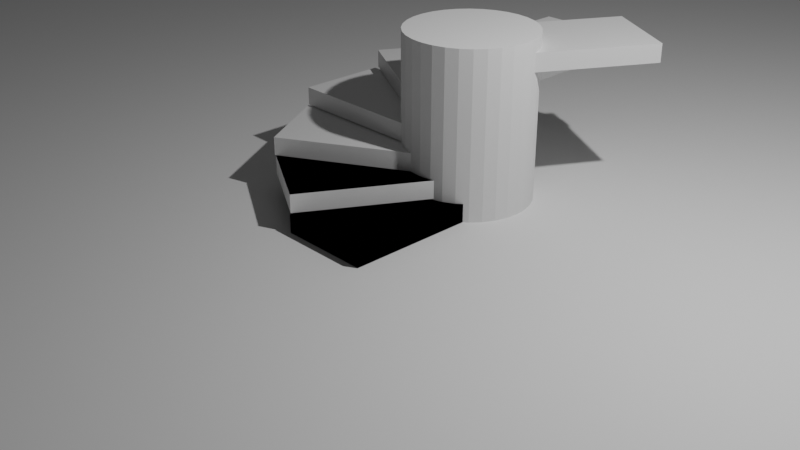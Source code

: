 # Source: Caracol_Stairs.blend  (saved by Blender 3.1.7; exported with 4.5.12 LTS)
import bpy
from mathutils import Matrix  # noqa: F401  (used for matrix-valued properties, if any)

bpy.ops.wm.read_factory_settings(use_empty=True)
scene = bpy.context.scene
scene.name = 'Scene'

# ---- collections
col_collection = bpy.data.collections.new('Collection'); scene.collection.children.link(col_collection)
col_stairs = bpy.data.collections.new('Stairs'); scene.collection.children.link(col_stairs)

# ---- materials (node trees are filled in below, after node groups)
mat_material = bpy.data.materials.new('Material')
mat_material.alpha_threshold = 0.0
mat_material.use_transparent_shadow = False
mat_material.line_color = (0.0, 0.0, 0.0, 1.0)

# ---- material node trees
mat_material.use_nodes = True; mat_material.node_tree.nodes.clear()
_N = mat_material.node_tree.nodes; _L = mat_material.node_tree.links
n0 = _N.new('ShaderNodeOutputMaterial'); n0.name = 'Material Output'; n0.location = (300, 300)
n1 = _N.new('ShaderNodeBsdfPrincipled'); n1.name = 'Principled BSDF'; n1.location = (10, 300)
n1.distribution = 'GGX'
n1.subsurface_method = 'RANDOM_WALK_SKIN'
n1.inputs[2].default_value = 0.4
n1.inputs[3].default_value = 1.45
n1.inputs[27].default_value = (0.0, 0.0, 0.0, 1.0)
n1.inputs[28].default_value = 1.0
_L.new(n1.outputs[0], n0.inputs[0])
n0.is_active_output = True

# ---- world
world_world = bpy.data.worlds.new('World'); scene.world = world_world
world_world.use_nodes = True; world_world.node_tree.nodes.clear()
_N = world_world.node_tree.nodes; _L = world_world.node_tree.links
n0 = _N.new('ShaderNodeOutputWorld'); n0.name = 'World Output'; n0.location = (300, 300)
n1 = _N.new('ShaderNodeBackground'); n1.name = 'Background'; n1.location = (10, 300)
n1.inputs[0].default_value = (0.05088, 0.05088, 0.05088, 1.0)
_L.new(n1.outputs[0], n0.inputs[0])
n0.is_active_output = True
world_world.color = (0.05088, 0.05088, 0.05088)
world_world.use_sun_shadow = False
world_world.sun_shadow_jitter_overblur = 0.0

# ---- cameras
cam_camera = bpy.data.cameras.new('Camera')
cam_camera.clip_end = 100.0
cam_camera.ortho_scale = 7.314

# ---- lights
light_light = bpy.data.lights.new('Light', 'POINT')
light_light.transmission_factor = 0.0
light_light.energy = 1000.0
light_light.shadow_soft_size = 0.1
light_light.shadow_maximum_resolution = 0.006
light_light.use_absolute_resolution = True

# ---- meshes
me_plane = bpy.data.meshes.new('Plane')
me_plane.from_pydata([(-1.0, -1.0, 0.0), (1.0, -1.0, 0.0), (-1.0, 1.0, 0.0), (1.0, 1.0, 0.0)], [], [(0, 1, 3, 2)])
_uv = me_plane.uv_layers.new(name='UVMap')
_uv.uv.foreach_set('vector', [0.0, 0.0, 1.0, 0.0, 1.0, 1.0, 0.0, 1.0])
me_plane.use_remesh_fix_poles = True
me_plane.use_remesh_preserve_attributes = False
me_plane.update()
me_cylinder = bpy.data.meshes.new('Cylinder')
me_cylinder.from_pydata([(0.0, 0.7017, 1.299), (0.0, 0.7017, -1.299), (0.1369, 0.6882, 1.299), (0.1369, 0.6882, -1.299), (0.2685, 0.6483, 1.299), (0.2685, 0.6483, -1.299), (0.3898, 0.5834, 1.299), (0.3898, 0.5834, -1.299), (0.4962, 0.4962, 1.299), (0.4962, 0.4962, -1.299), (0.5834, 0.3898, 1.299), (0.5834, 0.3898, -1.299), (0.6483, 0.2685, 1.299), (0.6483, 0.2685, -1.299), (0.6882, 0.1369, 1.299), (0.6882, 0.1369, -1.299), (0.7017, -3.067e-08, 1.299), (0.7017, -3.067e-08, -1.299), (0.6882, -0.1369, 1.299), (0.6882, -0.1369, -1.299), (0.6483, -0.2685, 1.299), (0.6483, -0.2685, -1.299), (0.5834, -0.3898, 1.299), (0.5834, -0.3898, -1.299), (0.4962, -0.4962, 1.299), (0.4962, -0.4962, -1.299), (0.3898, -0.5834, 1.299), (0.3898, -0.5834, -1.299), (0.2685, -0.6483, 1.299), (0.2685, -0.6483, -1.299), (0.1369, -0.6882, 1.299), (0.1369, -0.6882, -1.299), (-6.135e-08, -0.7017, 1.299), (-6.135e-08, -0.7017, -1.299), (-0.1369, -0.6882, 1.299), (-0.1369, -0.6882, -1.299), (-0.2685, -0.6483, 1.299), (-0.2685, -0.6483, -1.299), (-0.3898, -0.5834, 1.299), (-0.3898, -0.5834, -1.299), (-0.4962, -0.4962, 1.299), (-0.4962, -0.4962, -1.299), (-0.5834, -0.3898, 1.299), (-0.5834, -0.3898, -1.299), (-0.6483, -0.2685, 1.299), (-0.6483, -0.2685, -1.299), (-0.6882, -0.1369, 1.299), (-0.6882, -0.1369, -1.299), (-0.7017, 8.368e-09, 1.299), (-0.7017, 8.368e-09, -1.299), (-0.6882, 0.1369, 1.299), (-0.6882, 0.1369, -1.299), (-0.6483, 0.2685, 1.299), (-0.6483, 0.2685, -1.299), (-0.5834, 0.3898, 1.299), (-0.5834, 0.3898, -1.299), (-0.4962, 0.4962, 1.299), (-0.4962, 0.4962, -1.299), (-0.3898, 0.5834, 1.299), (-0.3898, 0.5834, -1.299), (-0.2685, 0.6483, 1.299), (-0.2685, 0.6483, -1.299), (-0.1369, 0.6882, 1.299), (-0.1369, 0.6882, -1.299)], [], [(0, 1, 3, 2), (2, 3, 5, 4), (4, 5, 7, 6), (6, 7, 9, 8), (8, 9, 11, 10), (10, 11, 13, 12), (12, 13, 15, 14), (14, 15, 17, 16), (16, 17, 19, 18), (18, 19, 21, 20), (20, 21, 23, 22), (22, 23, 25, 24), (24, 25, 27, 26), (26, 27, 29, 28), (28, 29, 31, 30), (30, 31, 33, 32), (32, 33, 35, 34), (34, 35, 37, 36), (36, 37, 39, 38), (38, 39, 41, 40), (40, 41, 43, 42), (42, 43, 45, 44), (44, 45, 47, 46), (46, 47, 49, 48), (48, 49, 51, 50), (50, 51, 53, 52), (52, 53, 55, 54), (54, 55, 57, 56), (56, 57, 59, 58), (58, 59, 61, 60), (3, 1, 63, 61, 59, 57, 55, 53, 51, 49, 47, 45, 43, 41, 39, 37, 35, 33, 31, 29, 27, 25, 23, 21, 19, 17, 15, 13, 11, 9, 7, 5), (60, 61, 63, 62), (62, 63, 1, 0), (0, 2, 4, 6, 8, 10, 12, 14, 16, 18, 20, 22, 24, 26, 28, 30, 32, 34, 36, 38, 40, 42, 44, 46, 48, 50, 52, 54, 56, 58, 60, 62)])
_uv = me_cylinder.uv_layers.new(name='UVMap')
_uv.uv.foreach_set('vector', [1.0, 0.5, 1.0, 1.0, 0.9688, 1.0, 0.9688, 0.5, 0.9688, 0.5, 0.9688, 1.0, 0.9375, 1.0, 0.9375, 0.5, 0.9375, 0.5, 0.9375, 1.0, 0.9062, 1.0, 0.9062, 0.5, 0.9062, 0.5, 0.9062, 1.0, 0.875, 1.0, 0.875, 0.5, 0.875, 0.5, 0.875, 1.0, 0.8438, 1.0, 0.8438, 0.5, 0.8438, 0.5, 0.8438, 1.0, 0.8125, 1.0, 0.8125, 0.5, 0.8125, 0.5, 0.8125, 1.0, 0.7812, 1.0, 0.7812, 0.5, 0.7812, 0.5, 0.7812, 1.0, 0.75, 1.0, 0.75, 0.5, 0.75, 0.5, 0.75, 1.0, 0.7188, 1.0, 0.7188, 0.5, 0.7188, 0.5, 0.7188, 1.0, 0.6875, 1.0, 0.6875, 0.5, 0.6875, 0.5, 0.6875, 1.0, 0.6562, 1.0, 0.6562, 0.5, 0.6562, 0.5, 0.6562, 1.0, 0.625, 1.0, 0.625, 0.5, 0.625, 0.5, 0.625, 1.0, 0.5938, 1.0, 0.5938, 0.5, 0.5938, 0.5, 0.5938, 1.0, 0.5625, 1.0, 0.5625, 0.5, 0.5625, 0.5, 0.5625, 1.0, 0.5312, 1.0, 0.5312, 0.5, 0.5312, 0.5, 0.5312, 1.0, 0.5, 1.0, 0.5, 0.5, 0.5, 0.5, 0.5, 1.0, 0.4688, 1.0, 0.4688, 0.5, 0.4688, 0.5, 0.4688, 1.0, 0.4375, 1.0, 0.4375, 0.5, 0.4375, 0.5, 0.4375, 1.0, 0.4062, 1.0, 0.4062, 0.5, 0.4062, 0.5, 0.4062, 1.0, 0.375, 1.0, 0.375, 0.5, 0.375, 0.5, 0.375, 1.0, 0.3438, 1.0, 0.3438, 0.5, 0.3438, 0.5, 0.3438, 1.0, 0.3125, 1.0, 0.3125, 0.5, 0.3125, 0.5, 0.3125, 1.0, 0.2812, 1.0, 0.2812, 0.5, 0.2812, 0.5, 0.2812, 1.0, 0.25, 1.0, 0.25, 0.5, 0.25, 0.5, 0.25, 1.0, 0.2188, 1.0, 0.2188, 0.5, 0.2188, 0.5, 0.2188, 1.0, 0.1875, 1.0, 0.1875, 0.5, 0.1875, 0.5, 0.1875, 1.0, 0.1562, 1.0, 0.1562, 0.5, 0.1562, 0.5, 0.1562, 1.0, 0.125, 1.0, 0.125, 0.5, 0.125, 0.5, 0.125, 1.0, 0.09375, 1.0, 0.09375, 0.5, 0.09375, 0.5, 0.09375, 1.0, 0.0625, 1.0, 0.0625, 0.5, 0.2968, 0.4854, 0.25, 0.49, 0.2032, 0.4854, 0.1582, 0.4717, 0.1167, 0.4496, 0.08029, 0.4197, 0.05045, 0.3833, 0.02827, 0.3418, 0.01461, 0.2968, 0.01, 0.25, 0.01461, 0.2032, 0.02827, 0.1582, 0.05045, 0.1167, 0.08029, 0.08029, 0.1167, 0.05045, 0.1582, 0.02827, 0.2032, 0.01461, 0.25, 0.01, 0.2968, 0.01461, 0.3418, 0.02827, 0.3833, 0.05045, 0.4197, 0.08029, 0.4496, 0.1167, 0.4717, 0.1582, 0.4854, 0.2032, 0.49, 0.25, 0.4854, 0.2968, 0.4717, 0.3418, 0.4496, 0.3833, 0.4197, 0.4197, 0.3833, 0.4496, 0.3418, 0.4717, 0.0625, 0.5, 0.0625, 1.0, 0.03125, 1.0, 0.03125, 0.5, 0.03125, 0.5, 0.03125, 1.0, 0.0, 1.0, 0.0, 0.5, 0.75, 0.49, 0.7968, 0.4854, 0.8418, 0.4717, 0.8833, 0.4496, 0.9197, 0.4197, 0.9496, 0.3833, 0.9717, 0.3418, 0.9854, 0.2968, 0.99, 0.25, 0.9854, 0.2032, 0.9717, 0.1582, 0.9496, 0.1167, 0.9197, 0.08029, 0.8833, 0.05045, 0.8418, 0.02827, 0.7968, 0.01461, 0.75, 0.01, 0.7032, 0.01461, 0.6582, 0.02827, 0.6167, 0.05045, 0.5803, 0.08029, 0.5504, 0.1167, 0.5283, 0.1582, 0.5146, 0.2032, 0.51, 0.25, 0.5146, 0.2968, 0.5283, 0.3418, 0.5504, 0.3833, 0.5803, 0.4197, 0.6167, 0.4496, 0.6582, 0.4717, 0.7032, 0.4854])
me_cylinder.use_remesh_fix_poles = True
me_cylinder.use_remesh_preserve_attributes = False
me_cylinder.update()
me_cube_001 = bpy.data.meshes.new('Cube.001')
me_cube_001.from_pydata([(0.5, 1.0, 0.1), (0.5, 1.0, -0.1), (0.5, -1.0, 0.1), (0.5, -1.0, -0.1), (-0.5, 1.0, 0.1), (-0.5, 1.0, -0.1), (-0.5, -1.0, 0.1), (-0.5, -1.0, -0.1)], [], [(0, 4, 6, 2), (3, 2, 6, 7), (7, 6, 4, 5), (5, 1, 3, 7), (1, 0, 2, 3), (5, 4, 0, 1)])
_uv = me_cube_001.uv_layers.new(name='UVMap')
_uv.uv.foreach_set('vector', [0.625, 0.5, 0.875, 0.5, 0.875, 0.75, 0.625, 0.75, 0.375, 0.75, 0.625, 0.75, 0.625, 1.0, 0.375, 1.0, 0.375, 0.0, 0.625, 0.0, 0.625, 0.25, 0.375, 0.25, 0.125, 0.5, 0.375, 0.5, 0.375, 0.75, 0.125, 0.75, 0.375, 0.5, 0.625, 0.5, 0.625, 0.75, 0.375, 0.75, 0.375, 0.25, 0.625, 0.25, 0.625, 0.5, 0.375, 0.5])
me_cube_001.materials.append(mat_material)
me_cube_001.use_remesh_preserve_volume = False
me_cube_001.use_remesh_preserve_attributes = False
me_cube_001.use_mirror_vertex_groups = False
me_cube_001.update()
me_cube_003 = bpy.data.meshes.new('Cube.003')
me_cube_003.from_pydata([(0.5, 1.0, 0.1), (0.5, 1.0, -0.1), (0.5, -1.0, 0.1), (0.5, -1.0, -0.1), (-0.5, 1.0, 0.1), (-0.5, 1.0, -0.1), (-0.5, -1.0, 0.1), (-0.5, -1.0, -0.1)], [], [(0, 4, 6, 2), (3, 2, 6, 7), (7, 6, 4, 5), (5, 1, 3, 7), (1, 0, 2, 3), (5, 4, 0, 1)])
_uv = me_cube_003.uv_layers.new(name='UVMap')
_uv.uv.foreach_set('vector', [0.625, 0.5, 0.875, 0.5, 0.875, 0.75, 0.625, 0.75, 0.375, 0.75, 0.625, 0.75, 0.625, 1.0, 0.375, 1.0, 0.375, 0.0, 0.625, 0.0, 0.625, 0.25, 0.375, 0.25, 0.125, 0.5, 0.375, 0.5, 0.375, 0.75, 0.125, 0.75, 0.375, 0.5, 0.625, 0.5, 0.625, 0.75, 0.375, 0.75, 0.375, 0.25, 0.625, 0.25, 0.625, 0.5, 0.375, 0.5])
me_cube_003.materials.append(mat_material)
me_cube_003.use_remesh_preserve_volume = False
me_cube_003.use_remesh_preserve_attributes = False
me_cube_003.use_mirror_vertex_groups = False
me_cube_003.update()
me_cube_004 = bpy.data.meshes.new('Cube.004')
me_cube_004.from_pydata([(0.5, 1.0, 0.1), (0.5, 1.0, -0.1), (0.5, -1.0, 0.1), (0.5, -1.0, -0.1), (-0.5, 1.0, 0.1), (-0.5, 1.0, -0.1), (-0.5, -1.0, 0.1), (-0.5, -1.0, -0.1)], [], [(0, 4, 6, 2), (3, 2, 6, 7), (7, 6, 4, 5), (5, 1, 3, 7), (1, 0, 2, 3), (5, 4, 0, 1)])
_uv = me_cube_004.uv_layers.new(name='UVMap')
_uv.uv.foreach_set('vector', [0.625, 0.5, 0.875, 0.5, 0.875, 0.75, 0.625, 0.75, 0.375, 0.75, 0.625, 0.75, 0.625, 1.0, 0.375, 1.0, 0.375, 0.0, 0.625, 0.0, 0.625, 0.25, 0.375, 0.25, 0.125, 0.5, 0.375, 0.5, 0.375, 0.75, 0.125, 0.75, 0.375, 0.5, 0.625, 0.5, 0.625, 0.75, 0.375, 0.75, 0.375, 0.25, 0.625, 0.25, 0.625, 0.5, 0.375, 0.5])
me_cube_004.materials.append(mat_material)
me_cube_004.use_remesh_preserve_volume = False
me_cube_004.use_remesh_preserve_attributes = False
me_cube_004.use_mirror_vertex_groups = False
me_cube_004.update()
me_cube_005 = bpy.data.meshes.new('Cube.005')
me_cube_005.from_pydata([(0.933, 0.616, 0.1), (0.933, 0.616, -0.1), (-0.06699, -1.116, 0.1), (-0.06699, -1.116, -0.1), (0.06699, 1.116, 0.1), (0.06699, 1.116, -0.1), (-0.933, -0.616, 0.1), (-0.933, -0.616, -0.1)], [], [(0, 4, 6, 2), (3, 2, 6, 7), (7, 6, 4, 5), (5, 1, 3, 7), (1, 0, 2, 3), (5, 4, 0, 1)])
_uv = me_cube_005.uv_layers.new(name='UVMap')
_uv.uv.foreach_set('vector', [0.625, 0.5, 0.875, 0.5, 0.875, 0.75, 0.625, 0.75, 0.375, 0.75, 0.625, 0.75, 0.625, 1.0, 0.375, 1.0, 0.375, 0.0, 0.625, 0.0, 0.625, 0.25, 0.375, 0.25, 0.125, 0.5, 0.375, 0.5, 0.375, 0.75, 0.125, 0.75, 0.375, 0.5, 0.625, 0.5, 0.625, 0.75, 0.375, 0.75, 0.375, 0.25, 0.625, 0.25, 0.625, 0.5, 0.375, 0.5])
me_cube_005.materials.append(mat_material)
me_cube_005.use_remesh_preserve_volume = False
me_cube_005.use_remesh_preserve_attributes = False
me_cube_005.use_mirror_vertex_groups = False
me_cube_005.update()
me_cube_006 = bpy.data.meshes.new('Cube.006')
me_cube_006.from_pydata([(1.116, 0.06699, 0.1), (1.116, 0.06699, -0.1), (-0.616, -0.933, 0.1), (-0.616, -0.933, -0.1), (0.616, 0.933, 0.1), (0.616, 0.933, -0.1), (-1.116, -0.06699, 0.1), (-1.116, -0.06699, -0.1)], [], [(0, 4, 6, 2), (3, 2, 6, 7), (7, 6, 4, 5), (5, 1, 3, 7), (1, 0, 2, 3), (5, 4, 0, 1)])
_uv = me_cube_006.uv_layers.new(name='UVMap')
_uv.uv.foreach_set('vector', [0.625, 0.5, 0.875, 0.5, 0.875, 0.75, 0.625, 0.75, 0.375, 0.75, 0.625, 0.75, 0.625, 1.0, 0.375, 1.0, 0.375, 0.0, 0.625, 0.0, 0.625, 0.25, 0.375, 0.25, 0.125, 0.5, 0.375, 0.5, 0.375, 0.75, 0.125, 0.75, 0.375, 0.5, 0.625, 0.5, 0.625, 0.75, 0.375, 0.75, 0.375, 0.25, 0.625, 0.25, 0.625, 0.5, 0.375, 0.5])
me_cube_006.materials.append(mat_material)
me_cube_006.use_remesh_preserve_volume = False
me_cube_006.use_remesh_preserve_attributes = False
me_cube_006.use_mirror_vertex_groups = False
me_cube_006.update()
me_cube_007 = bpy.data.meshes.new('Cube.007')
me_cube_007.from_pydata([(1.0, -0.5, 0.1), (1.0, -0.5, -0.1), (-1.0, -0.5, 0.1), (-1.0, -0.5, -0.1), (1.0, 0.5, 0.1), (1.0, 0.5, -0.1), (-1.0, 0.5, 0.1), (-1.0, 0.5, -0.1)], [], [(0, 4, 6, 2), (3, 2, 6, 7), (7, 6, 4, 5), (5, 1, 3, 7), (1, 0, 2, 3), (5, 4, 0, 1)])
_uv = me_cube_007.uv_layers.new(name='UVMap')
_uv.uv.foreach_set('vector', [0.625, 0.5, 0.875, 0.5, 0.875, 0.75, 0.625, 0.75, 0.375, 0.75, 0.625, 0.75, 0.625, 1.0, 0.375, 1.0, 0.375, 0.0, 0.625, 0.0, 0.625, 0.25, 0.375, 0.25, 0.125, 0.5, 0.375, 0.5, 0.375, 0.75, 0.125, 0.75, 0.375, 0.5, 0.625, 0.5, 0.625, 0.75, 0.375, 0.75, 0.375, 0.25, 0.625, 0.25, 0.625, 0.5, 0.375, 0.5])
me_cube_007.materials.append(mat_material)
me_cube_007.use_remesh_preserve_volume = False
me_cube_007.use_remesh_preserve_attributes = False
me_cube_007.use_mirror_vertex_groups = False
me_cube_007.update()
me_cube_008 = bpy.data.meshes.new('Cube.008')
me_cube_008.from_pydata([(0.06699, -1.116, 0.1), (0.06699, -1.116, -0.1), (-0.933, 0.616, 0.1), (-0.933, 0.616, -0.1), (0.933, -0.616, 0.1), (0.933, -0.616, -0.1), (-0.06699, 1.116, 0.1), (-0.06699, 1.116, -0.1)], [], [(0, 4, 6, 2), (3, 2, 6, 7), (7, 6, 4, 5), (5, 1, 3, 7), (1, 0, 2, 3), (5, 4, 0, 1)])
_uv = me_cube_008.uv_layers.new(name='UVMap')
_uv.uv.foreach_set('vector', [0.625, 0.5, 0.875, 0.5, 0.875, 0.75, 0.625, 0.75, 0.375, 0.75, 0.625, 0.75, 0.625, 1.0, 0.375, 1.0, 0.375, 0.0, 0.625, 0.0, 0.625, 0.25, 0.375, 0.25, 0.125, 0.5, 0.375, 0.5, 0.375, 0.75, 0.125, 0.75, 0.375, 0.5, 0.625, 0.5, 0.625, 0.75, 0.375, 0.75, 0.375, 0.25, 0.625, 0.25, 0.625, 0.5, 0.375, 0.5])
me_cube_008.materials.append(mat_material)
me_cube_008.use_remesh_preserve_volume = False
me_cube_008.use_remesh_preserve_attributes = False
me_cube_008.use_mirror_vertex_groups = False
me_cube_008.update()
me_cube_009 = bpy.data.meshes.new('Cube.009')
me_cube_009.from_pydata([(0.616, -0.933, 0.1), (0.616, -0.933, -0.1), (-1.116, 0.06699, 0.1), (-1.116, 0.06699, -0.1), (1.116, -0.06699, 0.1), (1.116, -0.06699, -0.1), (-0.616, 0.933, 0.1), (-0.616, 0.933, -0.1)], [], [(0, 4, 6, 2), (3, 2, 6, 7), (7, 6, 4, 5), (5, 1, 3, 7), (1, 0, 2, 3), (5, 4, 0, 1)])
_uv = me_cube_009.uv_layers.new(name='UVMap')
_uv.uv.foreach_set('vector', [0.625, 0.5, 0.875, 0.5, 0.875, 0.75, 0.625, 0.75, 0.375, 0.75, 0.625, 0.75, 0.625, 1.0, 0.375, 1.0, 0.375, 0.0, 0.625, 0.0, 0.625, 0.25, 0.375, 0.25, 0.125, 0.5, 0.375, 0.5, 0.375, 0.75, 0.125, 0.75, 0.375, 0.5, 0.625, 0.5, 0.625, 0.75, 0.375, 0.75, 0.375, 0.25, 0.625, 0.25, 0.625, 0.5, 0.375, 0.5])
me_cube_009.materials.append(mat_material)
me_cube_009.use_remesh_preserve_volume = False
me_cube_009.use_remesh_preserve_attributes = False
me_cube_009.use_mirror_vertex_groups = False
me_cube_009.update()
me_cube_010 = bpy.data.meshes.new('Cube.010')
me_cube_010.from_pydata([(-0.5, -1.0, 0.1), (-0.5, -1.0, -0.1), (-0.5, 1.0, 0.1), (-0.5, 1.0, -0.1), (0.5, -1.0, 0.1), (0.5, -1.0, -0.1), (0.5, 1.0, 0.1), (0.5, 1.0, -0.1)], [], [(0, 4, 6, 2), (3, 2, 6, 7), (7, 6, 4, 5), (5, 1, 3, 7), (1, 0, 2, 3), (5, 4, 0, 1)])
_uv = me_cube_010.uv_layers.new(name='UVMap')
_uv.uv.foreach_set('vector', [0.625, 0.5, 0.875, 0.5, 0.875, 0.75, 0.625, 0.75, 0.375, 0.75, 0.625, 0.75, 0.625, 1.0, 0.375, 1.0, 0.375, 0.0, 0.625, 0.0, 0.625, 0.25, 0.375, 0.25, 0.125, 0.5, 0.375, 0.5, 0.375, 0.75, 0.125, 0.75, 0.375, 0.5, 0.625, 0.5, 0.625, 0.75, 0.375, 0.75, 0.375, 0.25, 0.625, 0.25, 0.625, 0.5, 0.375, 0.5])
me_cube_010.materials.append(mat_material)
me_cube_010.use_remesh_preserve_volume = False
me_cube_010.use_remesh_preserve_attributes = False
me_cube_010.use_mirror_vertex_groups = False
me_cube_010.update()
me_cube_011 = bpy.data.meshes.new('Cube.011')
me_cube_011.from_pydata([(-0.933, -0.616, 0.1), (-0.933, -0.616, -0.1), (0.06699, 1.116, 0.1), (0.06699, 1.116, -0.1), (-0.06699, -1.116, 0.1), (-0.06699, -1.116, -0.1), (0.933, 0.616, 0.1), (0.933, 0.616, -0.1)], [], [(0, 4, 6, 2), (3, 2, 6, 7), (7, 6, 4, 5), (5, 1, 3, 7), (1, 0, 2, 3), (5, 4, 0, 1)])
_uv = me_cube_011.uv_layers.new(name='UVMap')
_uv.uv.foreach_set('vector', [0.625, 0.5, 0.875, 0.5, 0.875, 0.75, 0.625, 0.75, 0.375, 0.75, 0.625, 0.75, 0.625, 1.0, 0.375, 1.0, 0.375, 0.0, 0.625, 0.0, 0.625, 0.25, 0.375, 0.25, 0.125, 0.5, 0.375, 0.5, 0.375, 0.75, 0.125, 0.75, 0.375, 0.5, 0.625, 0.5, 0.625, 0.75, 0.375, 0.75, 0.375, 0.25, 0.625, 0.25, 0.625, 0.5, 0.375, 0.5])
me_cube_011.materials.append(mat_material)
me_cube_011.use_remesh_preserve_volume = False
me_cube_011.use_remesh_preserve_attributes = False
me_cube_011.use_mirror_vertex_groups = False
me_cube_011.update()

# ---- objects
ob_light = bpy.data.objects.new('Light', light_light)
ob_camera = bpy.data.objects.new('Camera', cam_camera)
ob_ground = bpy.data.objects.new('Ground', me_plane)
ob_cylinder = bpy.data.objects.new('Cylinder', me_cylinder)
ob_stair = bpy.data.objects.new('Stair', me_cube_001)
ob_stair_001 = bpy.data.objects.new('Stair.001', me_cube_003)
ob_stair_002 = bpy.data.objects.new('Stair.002', me_cube_004)
ob_stair_003 = bpy.data.objects.new('Stair.003', me_cube_005)
ob_stair_004 = bpy.data.objects.new('Stair.004', me_cube_006)
ob_stair_005 = bpy.data.objects.new('Stair.005', me_cube_007)
ob_stair_006 = bpy.data.objects.new('Stair.006', me_cube_008)
ob_stair_007 = bpy.data.objects.new('Stair.007', me_cube_009)
ob_stair_008 = bpy.data.objects.new('Stair.008', me_cube_010)
ob_stair_009 = bpy.data.objects.new('Stair.009', me_cube_011)

# ---- transforms, parenting, visibility, modifiers, constraints
ob_light.location = (4.076, 1.005, 5.904)
ob_light.rotation_euler = (0.6503, 0.05522, 1.866)
ob_light.lock_rotations_4d = False
ob_light.empty_display_type = 'ARROWS'
ob_light.color = (0.0, 0.0, 0.0, 0.0)
ob_light.lineart.crease_threshold = 0.0
ob_camera.location = (7.359, -6.926, 4.958)
ob_camera.rotation_euler = (1.109, 0.0, 0.8149)
ob_camera.lock_rotations_4d = False
ob_camera.empty_display_type = 'ARROWS'
ob_camera.color = (0.0, 0.0, 0.0, 0.0)
ob_camera.display_type = 'WIRE'
ob_camera.lineart.crease_threshold = 0.0
ob_ground.location = (0.0, 0.0, 0.0)
ob_ground.scale = (17.78, 17.78, 17.78)
ob_cylinder.location = (0.04899, 0.9397, 0.5063)
ob_stair.location = (0.0, 0.0, 0.1039)
ob_stair.lock_rotations_4d = False
ob_stair.empty_display_type = 'ARROWS'
ob_stair.lineart.crease_threshold = 0.0
ob_stair_001.location = (-0.4316, 0.126, 0.3155)
ob_stair_001.rotation_euler = (0.0, -0.0, -0.5236)
ob_stair_001.lock_rotations_4d = False
ob_stair_001.empty_display_type = 'ARROWS'
ob_stair_001.lineart.crease_threshold = 0.0
ob_stair_002.location = (0.0, 0.0, 0.1039)
ob_stair_002.lock_rotations_4d = False
ob_stair_002.empty_display_type = 'ARROWS'
ob_stair_002.lineart.crease_threshold = 0.0
ob_stair_003.location = (-0.4316, 0.126, 0.3155)
ob_stair_003.lock_rotations_4d = False
ob_stair_003.empty_display_type = 'ARROWS'
ob_stair_003.lineart.crease_threshold = 0.0
ob_stair_004.location = (-0.7663, 0.4419, 0.5174)
ob_stair_004.lock_rotations_4d = False
ob_stair_004.empty_display_type = 'ARROWS'
ob_stair_004.lineart.crease_threshold = 0.0
ob_stair_005.location = (-0.8729, 0.8786, 0.729)
ob_stair_005.lock_rotations_4d = False
ob_stair_005.empty_display_type = 'ARROWS'
ob_stair_005.lineart.crease_threshold = 0.0
ob_stair_006.location = (-0.4218, 1.662, 1.148)
ob_stair_006.lock_rotations_4d = False
ob_stair_006.empty_display_type = 'ARROWS'
ob_stair_006.lineart.crease_threshold = 0.0
ob_stair_007.location = (-0.7468, 1.352, 0.9368)
ob_stair_007.lock_rotations_4d = False
ob_stair_007.empty_display_type = 'ARROWS'
ob_stair_007.lineart.crease_threshold = 0.0
ob_stair_008.location = (0.01903, 1.794, 1.35)
ob_stair_008.lock_rotations_4d = False
ob_stair_008.empty_display_type = 'ARROWS'
ob_stair_008.lineart.crease_threshold = 0.0
ob_stair_009.location = (0.4506, 1.668, 1.562)
ob_stair_009.lock_rotations_4d = False
ob_stair_009.empty_display_type = 'ARROWS'
ob_stair_009.lineart.crease_threshold = 0.0

# ---- collection membership
col_collection.objects.link(ob_light)
col_collection.objects.link(ob_camera)
col_collection.objects.link(ob_ground)
col_collection.objects.link(ob_cylinder)
col_stairs.objects.link(ob_stair)
col_stairs.objects.link(ob_stair_001)
col_stairs.objects.link(ob_stair_002)
col_stairs.objects.link(ob_stair_003)
col_stairs.objects.link(ob_stair_004)
col_stairs.objects.link(ob_stair_005)
col_stairs.objects.link(ob_stair_006)
col_stairs.objects.link(ob_stair_007)
col_stairs.objects.link(ob_stair_008)
col_stairs.objects.link(ob_stair_009)

# ---- scene / render settings (as saved in the file)
scene.camera = ob_camera
scene.frame_start = 1; scene.frame_end = 250; scene.frame_set(1)
scene.render.engine = 'BLENDER_EEVEE_NEXT'
scene.cycles.sampling_pattern = 'TABULATED_SOBOL'
scene.cycles.use_light_tree = False
scene.view_settings.view_transform = 'Filmic'
bpy.context.view_layer.update()
